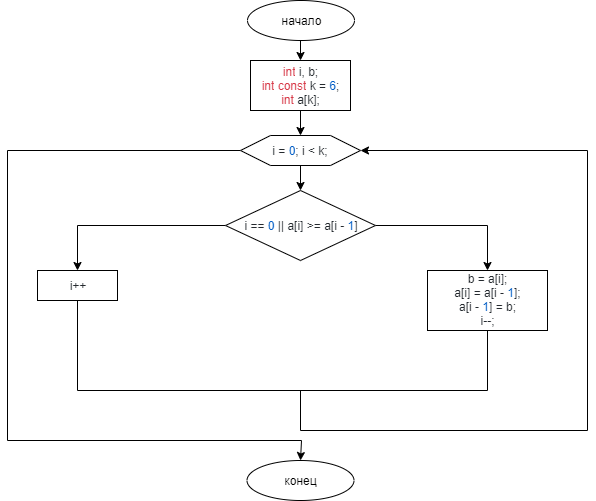

The diagram above was exported from draw.io. Its source (the exported page's mxGraphModel, read from the mxfile embedded in the PNG):
<mxGraphModel dx="1024" dy="517" grid="1" gridSize="10" guides="1" tooltips="1" connect="1" arrows="1" fold="1" page="1" pageScale="1" pageWidth="827" pageHeight="1169" math="0" shadow="0">
  <root>
    <mxCell id="0" />
    <mxCell id="1" parent="0" />
    <mxCell id="Wlpv3gM9cQxymtTfa0Fc-12" style="edgeStyle=orthogonalEdgeStyle;rounded=0;orthogonalLoop=1;jettySize=auto;html=1;exitX=0.5;exitY=1;exitDx=0;exitDy=0;entryX=0.5;entryY=0;entryDx=0;entryDy=0;endArrow=classic;endFill=1;" edge="1" parent="1" source="Wlpv3gM9cQxymtTfa0Fc-1" target="Wlpv3gM9cQxymtTfa0Fc-2">
      <mxGeometry relative="1" as="geometry" />
    </mxCell>
    <mxCell id="Wlpv3gM9cQxymtTfa0Fc-1" value="начало" style="ellipse;whiteSpace=wrap;html=1;" vertex="1" parent="1">
      <mxGeometry x="360" y="10" width="107" height="40" as="geometry" />
    </mxCell>
    <mxCell id="Wlpv3gM9cQxymtTfa0Fc-13" style="edgeStyle=orthogonalEdgeStyle;rounded=0;orthogonalLoop=1;jettySize=auto;html=1;exitX=0.5;exitY=1;exitDx=0;exitDy=0;entryX=0.5;entryY=0;entryDx=0;entryDy=0;endArrow=classic;endFill=1;" edge="1" parent="1" source="Wlpv3gM9cQxymtTfa0Fc-2" target="Wlpv3gM9cQxymtTfa0Fc-3">
      <mxGeometry relative="1" as="geometry" />
    </mxCell>
    <mxCell id="Wlpv3gM9cQxymtTfa0Fc-2" value="&lt;span class=&quot;pl-k&quot; style=&quot;box-sizing: border-box ; color: rgb(215 , 58 , 73) ; font-family: , &amp;#34;consolas&amp;#34; , &amp;#34;liberation mono&amp;#34; , &amp;#34;menlo&amp;#34; , monospace ; white-space: pre ; background-color: rgb(255 , 255 , 255)&quot;&gt;int&lt;/span&gt;&lt;span style=&quot;color: rgb(36 , 41 , 46) ; font-family: , &amp;#34;consolas&amp;#34; , &amp;#34;liberation mono&amp;#34; , &amp;#34;menlo&amp;#34; , monospace ; white-space: pre ; background-color: rgb(255 , 255 , 255)&quot;&gt; i, b;&lt;br/&gt;&lt;/span&gt;&lt;span class=&quot;pl-k&quot; style=&quot;box-sizing: border-box ; color: rgb(215 , 58 , 73) ; font-family: , &amp;#34;consolas&amp;#34; , &amp;#34;liberation mono&amp;#34; , &amp;#34;menlo&amp;#34; , monospace ; white-space: pre ; background-color: rgb(255 , 255 , 255)&quot;&gt;int&lt;/span&gt;&lt;span style=&quot;color: rgb(36 , 41 , 46) ; font-family: , &amp;#34;consolas&amp;#34; , &amp;#34;liberation mono&amp;#34; , &amp;#34;menlo&amp;#34; , monospace ; white-space: pre ; background-color: rgb(255 , 255 , 255)&quot;&gt; &lt;/span&gt;&lt;span class=&quot;pl-k&quot; style=&quot;box-sizing: border-box ; color: rgb(215 , 58 , 73) ; font-family: , &amp;#34;consolas&amp;#34; , &amp;#34;liberation mono&amp;#34; , &amp;#34;menlo&amp;#34; , monospace ; white-space: pre ; background-color: rgb(255 , 255 , 255)&quot;&gt;const&lt;/span&gt;&lt;span style=&quot;color: rgb(36 , 41 , 46) ; font-family: , &amp;#34;consolas&amp;#34; , &amp;#34;liberation mono&amp;#34; , &amp;#34;menlo&amp;#34; , monospace ; white-space: pre ; background-color: rgb(255 , 255 , 255)&quot;&gt; k = &lt;/span&gt;&lt;span class=&quot;pl-c1&quot; style=&quot;box-sizing: border-box ; color: rgb(0 , 92 , 197) ; font-family: , &amp;#34;consolas&amp;#34; , &amp;#34;liberation mono&amp;#34; , &amp;#34;menlo&amp;#34; , monospace ; white-space: pre ; background-color: rgb(255 , 255 , 255)&quot;&gt;6&lt;/span&gt;&lt;span style=&quot;color: rgb(36 , 41 , 46) ; font-family: , &amp;#34;consolas&amp;#34; , &amp;#34;liberation mono&amp;#34; , &amp;#34;menlo&amp;#34; , monospace ; white-space: pre ; background-color: rgb(255 , 255 , 255)&quot;&gt;;&lt;br/&gt;&lt;/span&gt;&lt;span class=&quot;pl-k&quot; style=&quot;box-sizing: border-box ; color: rgb(215 , 58 , 73) ; font-family: , &amp;#34;consolas&amp;#34; , &amp;#34;liberation mono&amp;#34; , &amp;#34;menlo&amp;#34; , monospace ; white-space: pre ; background-color: rgb(255 , 255 , 255)&quot;&gt;int&lt;/span&gt;&lt;span style=&quot;color: rgb(36 , 41 , 46) ; font-family: , &amp;#34;consolas&amp;#34; , &amp;#34;liberation mono&amp;#34; , &amp;#34;menlo&amp;#34; , monospace ; white-space: pre ; background-color: rgb(255 , 255 , 255)&quot;&gt; a[k];&lt;/span&gt;&lt;span style=&quot;color: rgb(36 , 41 , 46) ; font-family: , &amp;#34;consolas&amp;#34; , &amp;#34;liberation mono&amp;#34; , &amp;#34;menlo&amp;#34; , monospace ; white-space: pre ; background-color: rgb(255 , 255 , 255)&quot;&gt;&lt;br/&gt;&lt;/span&gt;" style="rounded=0;whiteSpace=wrap;html=1;" vertex="1" parent="1">
      <mxGeometry x="363" y="70" width="100" height="50" as="geometry" />
    </mxCell>
    <mxCell id="Wlpv3gM9cQxymtTfa0Fc-14" style="edgeStyle=orthogonalEdgeStyle;rounded=0;orthogonalLoop=1;jettySize=auto;html=1;exitX=0.5;exitY=1;exitDx=0;exitDy=0;entryX=0.5;entryY=0;entryDx=0;entryDy=0;endArrow=classic;endFill=1;" edge="1" parent="1" source="Wlpv3gM9cQxymtTfa0Fc-3" target="Wlpv3gM9cQxymtTfa0Fc-4">
      <mxGeometry relative="1" as="geometry" />
    </mxCell>
    <mxCell id="Wlpv3gM9cQxymtTfa0Fc-25" style="edgeStyle=orthogonalEdgeStyle;rounded=0;orthogonalLoop=1;jettySize=auto;html=1;exitX=0;exitY=0.5;exitDx=0;exitDy=0;entryX=0.5;entryY=0;entryDx=0;entryDy=0;endArrow=classic;endFill=1;" edge="1" parent="1" source="Wlpv3gM9cQxymtTfa0Fc-3" target="Wlpv3gM9cQxymtTfa0Fc-17">
      <mxGeometry relative="1" as="geometry">
        <Array as="points">
          <mxPoint x="120" y="160" />
          <mxPoint x="120" y="450" />
          <mxPoint x="414" y="450" />
        </Array>
      </mxGeometry>
    </mxCell>
    <mxCell id="Wlpv3gM9cQxymtTfa0Fc-3" value="&lt;span style=&quot;color: rgb(36 , 41 , 46) ; font-family: , &amp;#34;consolas&amp;#34; , &amp;#34;liberation mono&amp;#34; , &amp;#34;menlo&amp;#34; , monospace ; white-space: pre ; background-color: rgb(255 , 255 , 255)&quot;&gt;i = &lt;/span&gt;&lt;span class=&quot;pl-c1&quot; style=&quot;box-sizing: border-box ; color: rgb(0 , 92 , 197) ; font-family: , &amp;#34;consolas&amp;#34; , &amp;#34;liberation mono&amp;#34; , &amp;#34;menlo&amp;#34; , monospace ; white-space: pre ; background-color: rgb(255 , 255 , 255)&quot;&gt;0&lt;/span&gt;&lt;span style=&quot;color: rgb(36 , 41 , 46) ; font-family: , &amp;#34;consolas&amp;#34; , &amp;#34;liberation mono&amp;#34; , &amp;#34;menlo&amp;#34; , monospace ; white-space: pre ; background-color: rgb(255 , 255 , 255)&quot;&gt;; i &amp;lt; k;&lt;/span&gt;" style="shape=hexagon;perimeter=hexagonPerimeter2;whiteSpace=wrap;html=1;" vertex="1" parent="1">
      <mxGeometry x="353" y="145" width="120" height="30" as="geometry" />
    </mxCell>
    <mxCell id="Wlpv3gM9cQxymtTfa0Fc-15" style="edgeStyle=orthogonalEdgeStyle;rounded=0;orthogonalLoop=1;jettySize=auto;html=1;exitX=0;exitY=0.5;exitDx=0;exitDy=0;entryX=0.5;entryY=0;entryDx=0;entryDy=0;endArrow=classic;endFill=1;" edge="1" parent="1" source="Wlpv3gM9cQxymtTfa0Fc-4" target="Wlpv3gM9cQxymtTfa0Fc-6">
      <mxGeometry relative="1" as="geometry" />
    </mxCell>
    <mxCell id="Wlpv3gM9cQxymtTfa0Fc-16" style="edgeStyle=orthogonalEdgeStyle;rounded=0;orthogonalLoop=1;jettySize=auto;html=1;exitX=1;exitY=0.5;exitDx=0;exitDy=0;entryX=0.5;entryY=0;entryDx=0;entryDy=0;endArrow=classic;endFill=1;" edge="1" parent="1" source="Wlpv3gM9cQxymtTfa0Fc-4" target="Wlpv3gM9cQxymtTfa0Fc-7">
      <mxGeometry relative="1" as="geometry" />
    </mxCell>
    <mxCell id="Wlpv3gM9cQxymtTfa0Fc-4" value="&lt;span style=&quot;color: rgb(36 , 41 , 46) ; font-family: , &amp;#34;consolas&amp;#34; , &amp;#34;liberation mono&amp;#34; , &amp;#34;menlo&amp;#34; , monospace ; white-space: pre ; background-color: rgb(255 , 255 , 255)&quot;&gt;i == &lt;/span&gt;&lt;span class=&quot;pl-c1&quot; style=&quot;box-sizing: border-box ; color: rgb(0 , 92 , 197) ; font-family: , &amp;#34;consolas&amp;#34; , &amp;#34;liberation mono&amp;#34; , &amp;#34;menlo&amp;#34; , monospace ; white-space: pre ; background-color: rgb(255 , 255 , 255)&quot;&gt;0&lt;/span&gt;&lt;span style=&quot;color: rgb(36 , 41 , 46) ; font-family: , &amp;#34;consolas&amp;#34; , &amp;#34;liberation mono&amp;#34; , &amp;#34;menlo&amp;#34; , monospace ; white-space: pre ; background-color: rgb(255 , 255 , 255)&quot;&gt; || a[i] &amp;gt;= a[i - &lt;/span&gt;&lt;span class=&quot;pl-c1&quot; style=&quot;box-sizing: border-box ; color: rgb(0 , 92 , 197) ; font-family: , &amp;#34;consolas&amp;#34; , &amp;#34;liberation mono&amp;#34; , &amp;#34;menlo&amp;#34; , monospace ; white-space: pre ; background-color: rgb(255 , 255 , 255)&quot;&gt;1&lt;/span&gt;&lt;span style=&quot;color: rgb(36 , 41 , 46) ; font-family: , &amp;#34;consolas&amp;#34; , &amp;#34;liberation mono&amp;#34; , &amp;#34;menlo&amp;#34; , monospace ; white-space: pre ; background-color: rgb(255 , 255 , 255)&quot;&gt;]&lt;/span&gt;" style="rhombus;whiteSpace=wrap;html=1;" vertex="1" parent="1">
      <mxGeometry x="338" y="200" width="150" height="70" as="geometry" />
    </mxCell>
    <mxCell id="Wlpv3gM9cQxymtTfa0Fc-6" value="&lt;span style=&quot;color: rgb(36 , 41 , 46) ; font-family: , &amp;#34;consolas&amp;#34; , &amp;#34;liberation mono&amp;#34; , &amp;#34;menlo&amp;#34; , monospace ; white-space: pre ; background-color: rgb(255 , 255 , 255)&quot;&gt;i++&lt;/span&gt;" style="rounded=0;whiteSpace=wrap;html=1;" vertex="1" parent="1">
      <mxGeometry x="150" y="280" width="80" height="30" as="geometry" />
    </mxCell>
    <mxCell id="Wlpv3gM9cQxymtTfa0Fc-7" value="&lt;span style=&quot;color: rgb(36 , 41 , 46) ; font-family: , &amp;#34;consolas&amp;#34; , &amp;#34;liberation mono&amp;#34; , &amp;#34;menlo&amp;#34; , monospace ; white-space: pre ; background-color: rgb(255 , 255 , 255)&quot;&gt;b = a[i];&lt;br/&gt;&lt;/span&gt;&lt;span style=&quot;color: rgb(36 , 41 , 46) ; font-family: , &amp;#34;consolas&amp;#34; , &amp;#34;liberation mono&amp;#34; , &amp;#34;menlo&amp;#34; , monospace ; white-space: pre ; background-color: rgb(255 , 255 , 255)&quot;&gt;a[i] = a[i - &lt;/span&gt;&lt;span class=&quot;pl-c1&quot; style=&quot;box-sizing: border-box ; color: rgb(0 , 92 , 197) ; font-family: , &amp;#34;consolas&amp;#34; , &amp;#34;liberation mono&amp;#34; , &amp;#34;menlo&amp;#34; , monospace ; white-space: pre ; background-color: rgb(255 , 255 , 255)&quot;&gt;1&lt;/span&gt;&lt;span style=&quot;color: rgb(36 , 41 , 46) ; font-family: , &amp;#34;consolas&amp;#34; , &amp;#34;liberation mono&amp;#34; , &amp;#34;menlo&amp;#34; , monospace ; white-space: pre ; background-color: rgb(255 , 255 , 255)&quot;&gt;];&lt;br/&gt;&lt;/span&gt;&lt;span style=&quot;color: rgb(36 , 41 , 46) ; font-family: , &amp;#34;consolas&amp;#34; , &amp;#34;liberation mono&amp;#34; , &amp;#34;menlo&amp;#34; , monospace ; white-space: pre ; background-color: rgb(255 , 255 , 255)&quot;&gt;a[i - &lt;/span&gt;&lt;span class=&quot;pl-c1&quot; style=&quot;box-sizing: border-box ; color: rgb(0 , 92 , 197) ; font-family: , &amp;#34;consolas&amp;#34; , &amp;#34;liberation mono&amp;#34; , &amp;#34;menlo&amp;#34; , monospace ; white-space: pre ; background-color: rgb(255 , 255 , 255)&quot;&gt;1&lt;/span&gt;&lt;span style=&quot;color: rgb(36 , 41 , 46) ; font-family: , &amp;#34;consolas&amp;#34; , &amp;#34;liberation mono&amp;#34; , &amp;#34;menlo&amp;#34; , monospace ; white-space: pre ; background-color: rgb(255 , 255 , 255)&quot;&gt;] = b;&lt;br/&gt;&lt;/span&gt;&lt;span style=&quot;color: rgb(36 , 41 , 46) ; font-family: , &amp;#34;consolas&amp;#34; , &amp;#34;liberation mono&amp;#34; , &amp;#34;menlo&amp;#34; , monospace ; white-space: pre ; background-color: rgb(255 , 255 , 255)&quot;&gt;i--;&lt;/span&gt;&lt;span style=&quot;color: rgb(36 , 41 , 46) ; font-family: , &amp;#34;consolas&amp;#34; , &amp;#34;liberation mono&amp;#34; , &amp;#34;menlo&amp;#34; , monospace ; white-space: pre ; background-color: rgb(255 , 255 , 255)&quot;&gt;&lt;br/&gt;&lt;/span&gt;" style="rounded=0;whiteSpace=wrap;html=1;" vertex="1" parent="1">
      <mxGeometry x="540" y="280" width="120" height="60" as="geometry" />
    </mxCell>
    <mxCell id="Wlpv3gM9cQxymtTfa0Fc-9" value="" style="endArrow=none;html=1;entryX=0.5;entryY=1;entryDx=0;entryDy=0;" edge="1" parent="1" target="Wlpv3gM9cQxymtTfa0Fc-6">
      <mxGeometry width="50" height="50" relative="1" as="geometry">
        <mxPoint x="190" y="400" as="sourcePoint" />
        <mxPoint x="200" y="360" as="targetPoint" />
      </mxGeometry>
    </mxCell>
    <mxCell id="Wlpv3gM9cQxymtTfa0Fc-10" value="" style="endArrow=none;html=1;" edge="1" parent="1">
      <mxGeometry width="50" height="50" relative="1" as="geometry">
        <mxPoint x="600" y="400" as="sourcePoint" />
        <mxPoint x="600" y="340" as="targetPoint" />
      </mxGeometry>
    </mxCell>
    <mxCell id="Wlpv3gM9cQxymtTfa0Fc-11" value="" style="endArrow=none;html=1;" edge="1" parent="1">
      <mxGeometry width="50" height="50" relative="1" as="geometry">
        <mxPoint x="600" y="400" as="sourcePoint" />
        <mxPoint x="190" y="400" as="targetPoint" />
      </mxGeometry>
    </mxCell>
    <mxCell id="Wlpv3gM9cQxymtTfa0Fc-17" value="конец" style="ellipse;whiteSpace=wrap;html=1;" vertex="1" parent="1">
      <mxGeometry x="359.5" y="470" width="107" height="40" as="geometry" />
    </mxCell>
    <mxCell id="Wlpv3gM9cQxymtTfa0Fc-19" value="" style="endArrow=none;html=1;" edge="1" parent="1">
      <mxGeometry width="50" height="50" relative="1" as="geometry">
        <mxPoint x="413" y="440" as="sourcePoint" />
        <mxPoint x="413" y="400" as="targetPoint" />
      </mxGeometry>
    </mxCell>
    <mxCell id="Wlpv3gM9cQxymtTfa0Fc-20" value="" style="endArrow=none;html=1;" edge="1" parent="1">
      <mxGeometry width="50" height="50" relative="1" as="geometry">
        <mxPoint x="413" y="440" as="sourcePoint" />
        <mxPoint x="700" y="440" as="targetPoint" />
      </mxGeometry>
    </mxCell>
    <mxCell id="Wlpv3gM9cQxymtTfa0Fc-22" value="" style="endArrow=none;html=1;" edge="1" parent="1">
      <mxGeometry width="50" height="50" relative="1" as="geometry">
        <mxPoint x="700" y="440" as="sourcePoint" />
        <mxPoint x="700" y="160" as="targetPoint" />
      </mxGeometry>
    </mxCell>
    <mxCell id="Wlpv3gM9cQxymtTfa0Fc-24" value="" style="endArrow=classic;html=1;entryX=1;entryY=0.5;entryDx=0;entryDy=0;" edge="1" parent="1" target="Wlpv3gM9cQxymtTfa0Fc-3">
      <mxGeometry width="50" height="50" relative="1" as="geometry">
        <mxPoint x="700" y="160" as="sourcePoint" />
        <mxPoint x="750" y="110" as="targetPoint" />
      </mxGeometry>
    </mxCell>
  </root>
</mxGraphModel>